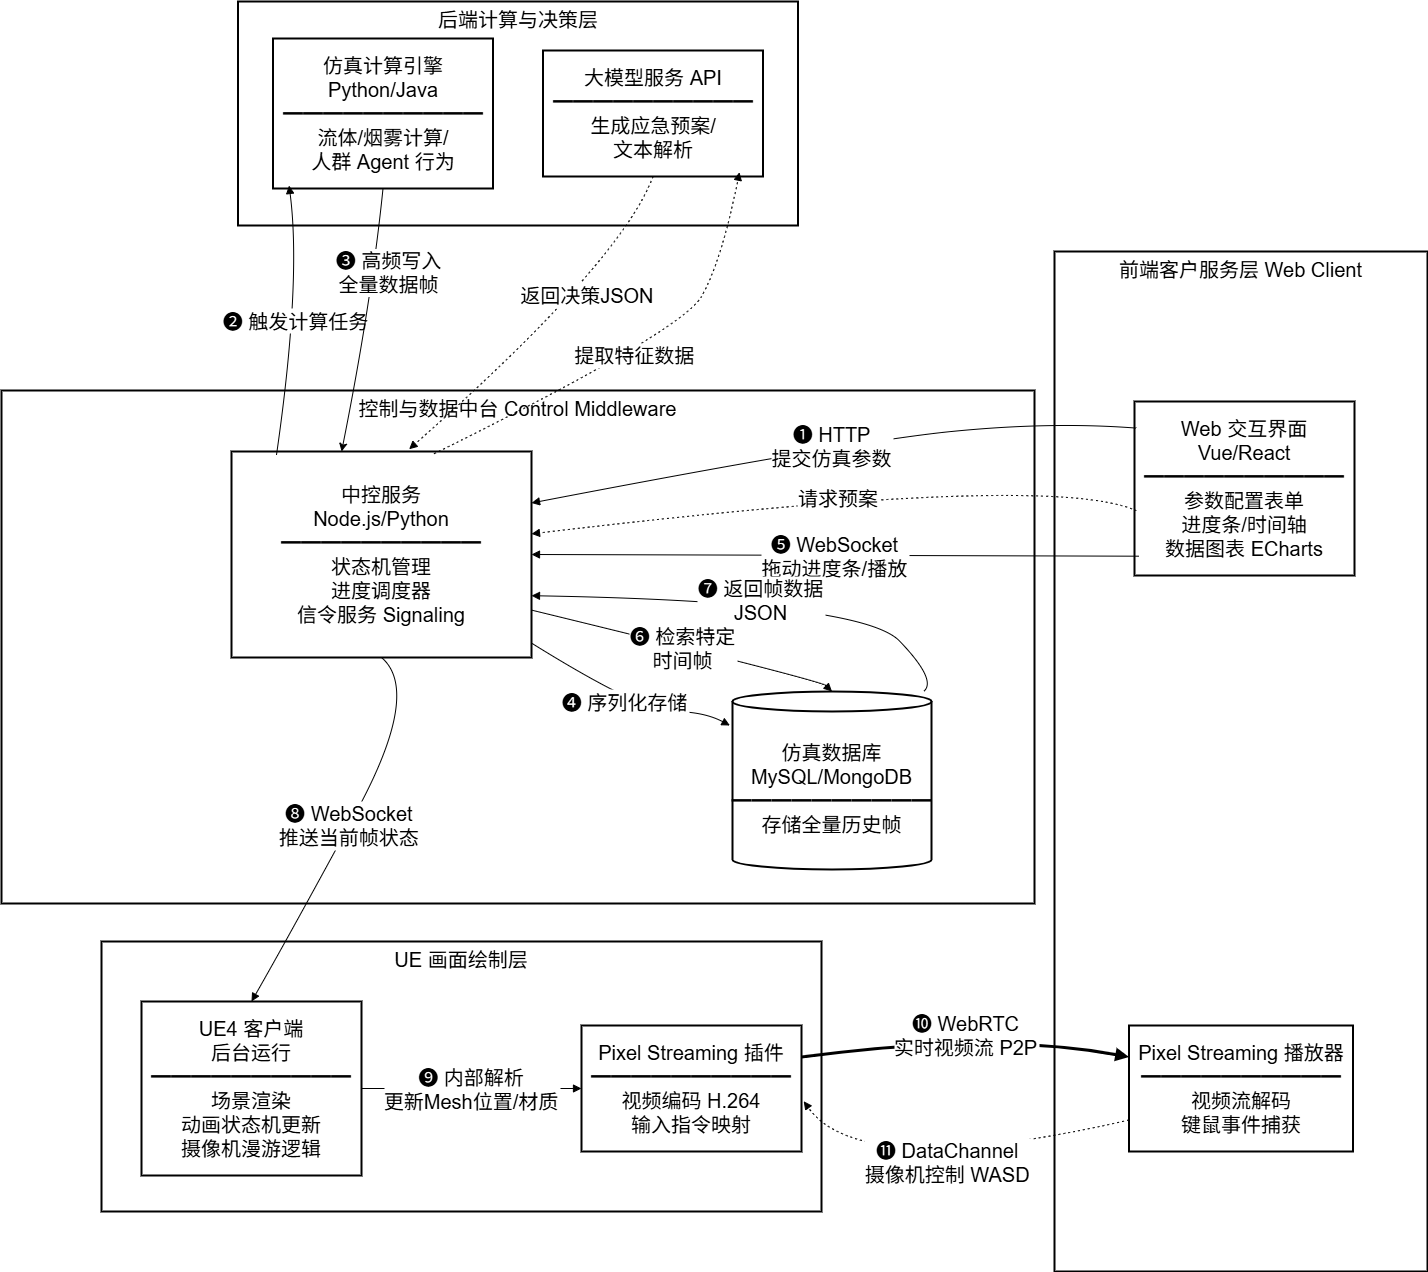

The diagram above was exported from draw.io. Its source (the exported page's mxGraphModel, read from the mxfile embedded in the PNG):
<mxGraphModel dx="1539" dy="1310" grid="1" gridSize="10" guides="1" tooltips="1" connect="1" arrows="1" fold="1" page="1" pageScale="1" pageWidth="827" pageHeight="1169" math="0" shadow="0">
  <root>
    <mxCell id="0" />
    <mxCell id="1" parent="0" />
    <mxCell id="bl6g2oXSGjdsao7qoxle-1" value="后端计算与决策层" style="whiteSpace=wrap;strokeWidth=2;verticalAlign=top;fontSize=20;" vertex="1" parent="1">
      <mxGeometry x="1086.5" y="300" width="560" height="224" as="geometry" />
    </mxCell>
    <mxCell id="bl6g2oXSGjdsao7qoxle-2" value="UE 画面绘制层" style="whiteSpace=wrap;strokeWidth=2;fontSize=20;verticalAlign=top;" vertex="1" parent="1">
      <mxGeometry x="950" y="1240" width="720" height="270" as="geometry" />
    </mxCell>
    <mxCell id="bl6g2oXSGjdsao7qoxle-3" value="控制与数据中台 Control Middleware" style="whiteSpace=wrap;strokeWidth=2;fontSize=20;verticalAlign=top;" vertex="1" parent="1">
      <mxGeometry x="850" y="689" width="1033" height="513" as="geometry" />
    </mxCell>
    <mxCell id="bl6g2oXSGjdsao7qoxle-4" value="前端客户服务层 Web Client" style="whiteSpace=wrap;strokeWidth=2;fontSize=20;verticalAlign=top;" vertex="1" parent="1">
      <mxGeometry x="1903" y="550" width="373" height="1020" as="geometry" />
    </mxCell>
    <mxCell id="bl6g2oXSGjdsao7qoxle-5" value="Web 交互界面&#10;Vue/React&#10;━━━━━━━━━━&#10;参数配置表单&#10;进度条/时间轴&#10;数据图表 ECharts" style="whiteSpace=wrap;strokeWidth=2;fontSize=20;" vertex="1" parent="1">
      <mxGeometry x="1983" y="700" width="220" height="174" as="geometry" />
    </mxCell>
    <mxCell id="bl6g2oXSGjdsao7qoxle-6" value="Pixel Streaming 播放器&#10;━━━━━━━━━━&#10;视频流解码&#10;键鼠事件捕获" style="whiteSpace=wrap;strokeWidth=2;fontSize=20;" vertex="1" parent="1">
      <mxGeometry x="1977.5" y="1324" width="224" height="126" as="geometry" />
    </mxCell>
    <mxCell id="bl6g2oXSGjdsao7qoxle-7" value="中控服务&#10;Node.js/Python&#10;━━━━━━━━━━&#10;状态机管理&#10;进度调度器&#10;信令服务 Signaling" style="whiteSpace=wrap;strokeWidth=2;fontSize=20;" vertex="1" parent="1">
      <mxGeometry x="1080" y="750" width="300" height="206" as="geometry" />
    </mxCell>
    <mxCell id="bl6g2oXSGjdsao7qoxle-8" value="仿真数据库&#10;MySQL/MongoDB&#10;━━━━━━━━━━&#10;存储全量历史帧" style="shape=cylinder3;boundedLbl=1;backgroundOutline=1;size=10;strokeWidth=2;whiteSpace=wrap;fontSize=20;" vertex="1" parent="1">
      <mxGeometry x="1581" y="990" width="199" height="178" as="geometry" />
    </mxCell>
    <mxCell id="bl6g2oXSGjdsao7qoxle-9" value="UE4 客户端&#10;后台运行&#10;━━━━━━━━━━&#10;场景渲染&#10;动画状态机更新&#10;摄像机漫游逻辑" style="whiteSpace=wrap;strokeWidth=2;fontSize=20;" vertex="1" parent="1">
      <mxGeometry x="990" y="1300" width="220" height="174" as="geometry" />
    </mxCell>
    <mxCell id="bl6g2oXSGjdsao7qoxle-10" value="Pixel Streaming 插件&#10;━━━━━━━━━━&#10;视频编码 H.264&#10;输入指令映射" style="whiteSpace=wrap;strokeWidth=2;fontSize=20;" vertex="1" parent="1">
      <mxGeometry x="1430" y="1324" width="220" height="126" as="geometry" />
    </mxCell>
    <mxCell id="bl6g2oXSGjdsao7qoxle-11" value="仿真计算引擎&#10;Python/Java&#10;━━━━━━━━━━&#10;流体/烟雾计算/&#10;人群 Agent 行为" style="whiteSpace=wrap;strokeWidth=2;fontSize=20;" vertex="1" parent="1">
      <mxGeometry x="1121.5" y="337" width="220" height="150" as="geometry" />
    </mxCell>
    <mxCell id="bl6g2oXSGjdsao7qoxle-12" value="大模型服务 API&#10;━━━━━━━━━━&#10;生成应急预案/&#10;文本解析" style="whiteSpace=wrap;strokeWidth=2;fontSize=20;" vertex="1" parent="1">
      <mxGeometry x="1391.5" y="349" width="220" height="126" as="geometry" />
    </mxCell>
    <mxCell id="bl6g2oXSGjdsao7qoxle-13" value="❶ HTTP&#10;提交仿真参数" style="curved=1;startArrow=none;endArrow=block;exitX=0.009;exitY=0.153;entryX=1;entryY=0.25;rounded=0;fontSize=20;exitDx=0;exitDy=0;exitPerimeter=0;entryDx=0;entryDy=0;" edge="1" parent="1" source="bl6g2oXSGjdsao7qoxle-5" target="bl6g2oXSGjdsao7qoxle-7">
      <mxGeometry relative="1" as="geometry">
        <Array as="points">
          <mxPoint x="1900" y="720" />
          <mxPoint x="1700" y="740" />
        </Array>
      </mxGeometry>
    </mxCell>
    <mxCell id="bl6g2oXSGjdsao7qoxle-14" value="❷ 触发计算任务" style="curved=1;startArrow=none;endArrow=block;exitX=0.15;exitY=0.016;entryX=0.073;entryY=0.98;rounded=0;fontSize=20;entryDx=0;entryDy=0;entryPerimeter=0;exitDx=0;exitDy=0;exitPerimeter=0;" edge="1" parent="1" source="bl6g2oXSGjdsao7qoxle-7" target="bl6g2oXSGjdsao7qoxle-11">
      <mxGeometry relative="1" as="geometry">
        <Array as="points">
          <mxPoint x="1150" y="580" />
        </Array>
      </mxGeometry>
    </mxCell>
    <mxCell id="bl6g2oXSGjdsao7qoxle-16" value="❹ 序列化存储" style="curved=1;startArrow=none;endArrow=block;exitX=1;exitY=0.93;entryX=-0.013;entryY=0.191;rounded=0;fontSize=20;entryDx=0;entryDy=0;entryPerimeter=0;" edge="1" parent="1" source="bl6g2oXSGjdsao7qoxle-7" target="bl6g2oXSGjdsao7qoxle-8">
      <mxGeometry relative="1" as="geometry">
        <Array as="points">
          <mxPoint x="1490" y="1010" />
          <mxPoint x="1552" y="1010" />
        </Array>
      </mxGeometry>
    </mxCell>
    <mxCell id="bl6g2oXSGjdsao7qoxle-17" value="请求预案" style="curved=1;dashed=1;dashPattern=2 3;startArrow=none;endArrow=block;exitX=0.008;exitY=0.628;entryX=1;entryY=0.4;rounded=0;fontSize=20;exitDx=0;exitDy=0;exitPerimeter=0;" edge="1" parent="1" source="bl6g2oXSGjdsao7qoxle-5" target="bl6g2oXSGjdsao7qoxle-7">
      <mxGeometry relative="1" as="geometry">
        <Array as="points">
          <mxPoint x="1900" y="770" />
        </Array>
      </mxGeometry>
    </mxCell>
    <mxCell id="bl6g2oXSGjdsao7qoxle-18" value="提取特征数据" style="curved=1;dashed=1;dashPattern=2 3;startArrow=none;endArrow=block;exitX=0.675;exitY=0.011;entryX=0.893;entryY=0.966;rounded=0;fontSize=20;exitDx=0;exitDy=0;exitPerimeter=0;entryDx=0;entryDy=0;entryPerimeter=0;" edge="1" parent="1" source="bl6g2oXSGjdsao7qoxle-7" target="bl6g2oXSGjdsao7qoxle-12">
      <mxGeometry relative="1" as="geometry">
        <Array as="points">
          <mxPoint x="1530" y="630" />
          <mxPoint x="1570" y="560" />
        </Array>
      </mxGeometry>
    </mxCell>
    <mxCell id="bl6g2oXSGjdsao7qoxle-19" value="返回决策JSON" style="curved=1;dashed=1;dashPattern=2 3;startArrow=none;endArrow=block;exitX=0.5;exitY=1;entryX=0.592;entryY=-0.011;rounded=0;fontSize=20;entryDx=0;entryDy=0;entryPerimeter=0;exitDx=0;exitDy=0;" edge="1" parent="1" source="bl6g2oXSGjdsao7qoxle-12" target="bl6g2oXSGjdsao7qoxle-7">
      <mxGeometry x="-0.2608" y="2" relative="1" as="geometry">
        <Array as="points">
          <mxPoint x="1470" y="560" />
        </Array>
        <mxPoint as="offset" />
      </mxGeometry>
    </mxCell>
    <mxCell id="bl6g2oXSGjdsao7qoxle-20" value="❺ WebSocket&#10;拖动进度条/播放" style="curved=1;startArrow=none;endArrow=block;exitX=0.02;exitY=0.889;rounded=0;fontSize=20;exitDx=0;exitDy=0;exitPerimeter=0;entryX=1;entryY=0.5;entryDx=0;entryDy=0;" edge="1" parent="1" source="bl6g2oXSGjdsao7qoxle-5" target="bl6g2oXSGjdsao7qoxle-7">
      <mxGeometry x="-0.0006" relative="1" as="geometry">
        <Array as="points" />
        <mxPoint x="1370" y="850" as="targetPoint" />
        <mxPoint as="offset" />
      </mxGeometry>
    </mxCell>
    <mxCell id="bl6g2oXSGjdsao7qoxle-21" value="❻ 检索特定&#10;时间帧" style="curved=1;startArrow=none;endArrow=block;exitX=1;exitY=0.77;entryX=0.5;entryY=0;rounded=0;fontSize=20;" edge="1" parent="1" source="bl6g2oXSGjdsao7qoxle-7" target="bl6g2oXSGjdsao7qoxle-8">
      <mxGeometry relative="1" as="geometry">
        <Array as="points">
          <mxPoint x="1669" y="979" />
        </Array>
      </mxGeometry>
    </mxCell>
    <mxCell id="bl6g2oXSGjdsao7qoxle-22" value="❼ 返回帧数据&#10;JSON" style="curved=1;startArrow=none;endArrow=block;exitX=0.96;exitY=0;entryX=1;entryY=0.7;rounded=0;fontSize=20;" edge="1" parent="1" source="bl6g2oXSGjdsao7qoxle-8" target="bl6g2oXSGjdsao7qoxle-7">
      <mxGeometry relative="1" as="geometry">
        <Array as="points">
          <mxPoint x="1786" y="979" />
          <mxPoint x="1710" y="900" />
        </Array>
      </mxGeometry>
    </mxCell>
    <mxCell id="bl6g2oXSGjdsao7qoxle-23" value="❽ WebSocket&#10;推送当前帧状态" style="curved=1;startArrow=none;endArrow=block;exitX=0.5;exitY=1;entryX=0.5;entryY=0;rounded=0;fontSize=20;entryDx=0;entryDy=0;exitDx=0;exitDy=0;" edge="1" parent="1" source="bl6g2oXSGjdsao7qoxle-7" target="bl6g2oXSGjdsao7qoxle-9">
      <mxGeometry relative="1" as="geometry">
        <Array as="points">
          <mxPoint x="1270" y="990" />
          <mxPoint x="1140" y="1230" />
        </Array>
      </mxGeometry>
    </mxCell>
    <mxCell id="bl6g2oXSGjdsao7qoxle-24" value="❾ 内部解析&#10;更新Mesh位置/材质" style="curved=1;startArrow=none;endArrow=block;exitX=1;exitY=0.5;entryX=0;entryY=0.5;rounded=0;fontSize=20;entryDx=0;entryDy=0;exitDx=0;exitDy=0;" edge="1" parent="1" source="bl6g2oXSGjdsao7qoxle-9" target="bl6g2oXSGjdsao7qoxle-10">
      <mxGeometry relative="1" as="geometry">
        <Array as="points" />
      </mxGeometry>
    </mxCell>
    <mxCell id="bl6g2oXSGjdsao7qoxle-25" value="❿ WebRTC&#10;实时视频流 P2P" style="curved=1;startArrow=none;endArrow=block;strokeWidth=3;exitX=1;exitY=0.25;entryX=0;entryY=0.25;rounded=0;fontSize=20;exitDx=0;exitDy=0;entryDx=0;entryDy=0;" edge="1" parent="1" source="bl6g2oXSGjdsao7qoxle-10" target="bl6g2oXSGjdsao7qoxle-6">
      <mxGeometry relative="1" as="geometry">
        <Array as="points">
          <mxPoint x="1840" y="1330" />
        </Array>
      </mxGeometry>
    </mxCell>
    <mxCell id="bl6g2oXSGjdsao7qoxle-26" value="⓫ DataChannel&#10;摄像机控制 WASD" style="curved=1;dashed=1;dashPattern=2 3;startArrow=none;endArrow=block;exitX=0;exitY=0.75;entryX=1.01;entryY=0.601;rounded=0;fontSize=20;entryDx=0;entryDy=0;entryPerimeter=0;exitDx=0;exitDy=0;" edge="1" parent="1" source="bl6g2oXSGjdsao7qoxle-6" target="bl6g2oXSGjdsao7qoxle-10">
      <mxGeometry relative="1" as="geometry">
        <Array as="points">
          <mxPoint x="1710" y="1480" />
        </Array>
      </mxGeometry>
    </mxCell>
    <mxCell id="bl6g2oXSGjdsao7qoxle-29" value="" style="curved=1;endArrow=classic;html=1;rounded=0;exitX=0.5;exitY=1;exitDx=0;exitDy=0;entryX=0.367;entryY=0;entryDx=0;entryDy=0;entryPerimeter=0;fontSize=20;" edge="1" parent="1" source="bl6g2oXSGjdsao7qoxle-11" target="bl6g2oXSGjdsao7qoxle-7">
      <mxGeometry width="50" height="50" relative="1" as="geometry">
        <mxPoint x="1230" y="700" as="sourcePoint" />
        <mxPoint x="1280" y="650" as="targetPoint" />
        <Array as="points">
          <mxPoint x="1220" y="600" />
        </Array>
      </mxGeometry>
    </mxCell>
    <mxCell id="bl6g2oXSGjdsao7qoxle-30" value="&lt;span style=&quot;font-size: 20px;&quot;&gt;❸ 高频写入&lt;/span&gt;&lt;br style=&quot;padding: 0px; margin: 0px; font-size: 20px;&quot;&gt;&lt;span style=&quot;font-size: 20px;&quot;&gt;全量数据帧&lt;/span&gt;" style="edgeLabel;html=1;align=center;verticalAlign=middle;resizable=0;points=[];fontSize=20;" vertex="1" connectable="0" parent="bl6g2oXSGjdsao7qoxle-29">
      <mxGeometry x="-0.2544" y="15" relative="1" as="geometry">
        <mxPoint y="-18" as="offset" />
      </mxGeometry>
    </mxCell>
  </root>
</mxGraphModel>